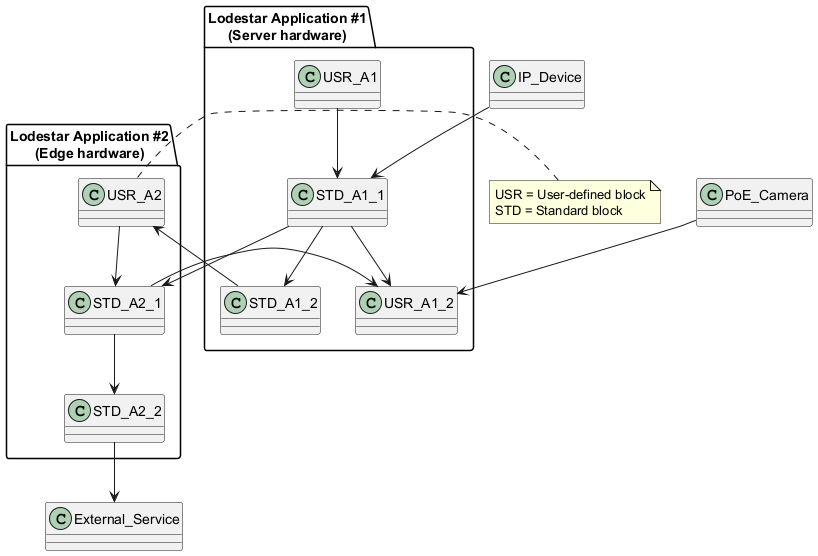

The diagram above was rendered by PlantUML. Its source (embedded in the PNG):
@startuml

package "Lodestar Application #1\n(Server hardware)" {
    class USR_A1
    class STD_A1_1
    class STD_A1_2
    class USR_A1_2
}

package "Lodestar Application #2\n(Edge hardware)" {
    class USR_A2
    class STD_A2_1
    class STD_A2_2
}

class IP_Device
class PoE_Camera
class External_Service

note right of USR_A2
  USR = User-defined block
  STD = Standard block
end note

USR_A1 --> STD_A1_1
STD_A1_1 --> STD_A1_2
STD_A1_2 --> USR_A2
USR_A2 --> STD_A2_1
STD_A2_1 --> STD_A2_2

STD_A1_1 --> STD_A2_1
STD_A1_1 --> USR_A1_2
STD_A2_1 --> USR_A1_2

PoE_Camera --> USR_A1_2
IP_Device --> STD_A1_1
STD_A2_2 --> External_Service

@enduml